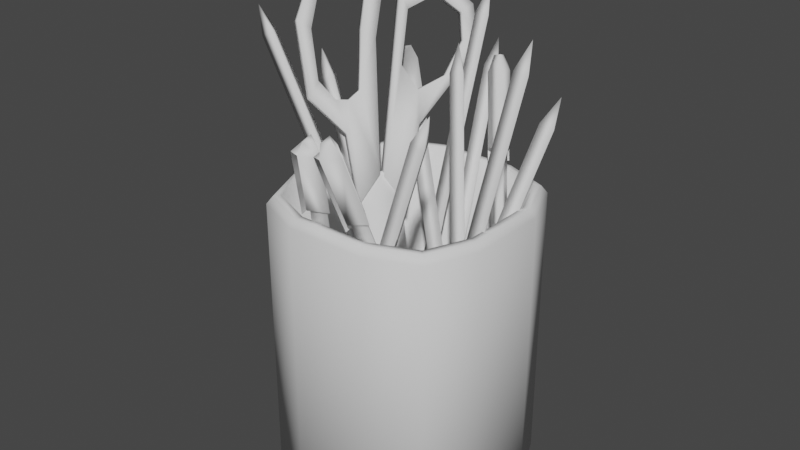 # Source: Stationery.blend  (saved by Blender 3.2.14; exported with 4.5.12 LTS)
import bpy
from mathutils import Matrix  # noqa: F401  (used for matrix-valued properties, if any)

bpy.ops.wm.read_factory_settings(use_empty=True)
scene = bpy.context.scene
scene.name = 'Scene'

# ---- collections
col_collection = bpy.data.collections.new('Collection'); scene.collection.children.link(col_collection)

# ---- node groups
ng_auto_smooth = bpy.data.node_groups.new('Auto Smooth', 'GeometryNodeTree')
_s = ng_auto_smooth.interface.new_socket(name='Geometry', in_out='OUTPUT', socket_type='NodeSocketGeometry')
_s = ng_auto_smooth.interface.new_socket(name='Geometry', in_out='INPUT', socket_type='NodeSocketGeometry')
_s = ng_auto_smooth.interface.new_socket(name='Angle', in_out='INPUT', socket_type='NodeSocketFloat')
_s.subtype = 'ANGLE'
_s.min_value = 0.0
_s.max_value = 3.142
ng_auto_smooth.is_modifier = True
_N = ng_auto_smooth.nodes; _L = ng_auto_smooth.links
n0 = _N.new('NodeGroupOutput'); n0.name = 'Group Output'; n0.location = (480, -100)
n1 = _N.new('NodeGroupInput'); n1.name = 'Group Input'; n1.location = (-420, -300)
n2 = _N.new('NodeGroupInput'); n2.name = 'Group Input.001'; n2.location = (-60, -100)
n3 = _N.new('GeometryNodeSetShadeSmooth'); n3.name = 'Set Shade Smooth'; n3.location = (120, -100)
n3.domain = 'EDGE'
n4 = _N.new('GeometryNodeSetShadeSmooth'); n4.name = 'Set Shade Smooth.001'; n4.location = (300, -100)
n5 = _N.new('GeometryNodeInputMeshEdgeAngle'); n5.name = 'Edge Angle'; n5.location = (-420, -220)
n6 = _N.new('GeometryNodeInputEdgeSmooth'); n6.name = 'Is Edge Smooth'; n6.location = (-60, -160)
n7 = _N.new('GeometryNodeInputShadeSmooth'); n7.name = 'Is Face Smooth'; n7.location = (-240, -340)
n8 = _N.new('FunctionNodeBooleanMath'); n8.name = 'Boolean Math'; n8.location = (-60, -220)
n9 = _N.new('FunctionNodeCompare'); n9.name = 'Compare'; n9.location = (-240, -180)
n9.operation = 'LESS_EQUAL'
_L.new(n5.outputs[0], n9.inputs[0])
_L.new(n4.outputs[0], n0.inputs[0])
_L.new(n1.outputs[1], n9.inputs[1])
_L.new(n9.outputs[0], n8.inputs[0])
_L.new(n7.outputs[0], n8.inputs[1])
_L.new(n2.outputs[0], n3.inputs[0])
_L.new(n6.outputs[0], n3.inputs[1])
_L.new(n3.outputs[0], n4.inputs[0])
_L.new(n8.outputs[0], n3.inputs[2])
n0.is_active_output = True

# ---- world
world_world = bpy.data.worlds.new('World'); scene.world = world_world
world_world.use_nodes = True; world_world.node_tree.nodes.clear()
_N = world_world.node_tree.nodes; _L = world_world.node_tree.links
n0 = _N.new('ShaderNodeOutputWorld'); n0.name = 'World Output'; n0.location = (300, 300)
n1 = _N.new('ShaderNodeBackground'); n1.name = 'Background'; n1.location = (10, 300)
n1.inputs[0].default_value = (0.05088, 0.05088, 0.05088, 1.0)
_L.new(n1.outputs[0], n0.inputs[0])
n0.is_active_output = True
world_world.color = (0.05088, 0.05088, 0.05088)
world_world.use_sun_shadow = False
world_world.sun_shadow_jitter_overblur = 0.0

# ---- meshes
me_cube = bpy.data.meshes.new('Cube')
me_cube.from_pydata([(-0.3574, -1.003, -0.0001125), (-0.9825, -0.3778, -0.0001125), (-0.7994, -0.8199, -0.0001125), (-0.9825, 0.3718, -0.0001125), (-0.3574, 0.997, -0.0001125), (-0.7994, 0.8139, -0.0001125), (1.017, -0.3778, -0.0001125), (0.3923, -1.003, -0.0001125), (0.8343, -0.8199, -0.0001125), (0.3923, 0.997, -0.0001125), (1.017, 0.3718, -0.0001125), (0.8343, 0.8139, -0.0001125), (-0.8729, -0.3367, 2.0), (-0.3163, -0.8934, 2.0), (-0.7099, -0.7303, 2.0), (-0.3163, 0.8874, 2.0), (-0.8729, 0.3307, 2.0), (-0.7099, 0.7243, 2.0), (0.3512, -0.8934, 2.0), (0.9078, -0.3367, 2.0), (0.7448, -0.7303, 2.0), (0.9078, 0.3307, 2.0), (0.3512, 0.8874, 2.0), (0.7448, 0.7243, 2.0), (-0.8729, -0.3367, 0.3587), (-0.3163, -0.8934, 0.3587), (-0.7099, -0.7303, 0.3587), (-0.3163, 0.8874, 0.3587), (-0.8729, 0.3307, 0.3587), (-0.7099, 0.7243, 0.3587), (0.3512, -0.8934, 0.3587), (0.9078, -0.3367, 0.3587), (0.7448, -0.7303, 0.3587), (0.9078, 0.3307, 0.3587), (0.3512, 0.8874, 0.3587), (0.7448, 0.7243, 0.3587), (-0.9336, -0.3595, 2.0), (-0.9825, -0.3778, 1.949), (-0.3574, -1.003, 1.949), (-0.339, -0.954, 2.0), (-0.7595, -0.7799, 2.0), (-0.7994, -0.8199, 1.949), (-0.339, 0.948, 2.0), (-0.3574, 0.997, 1.949), (-0.9825, 0.3718, 1.949), (-0.9336, 0.3535, 2.0), (-0.7994, 0.8139, 1.949), (-0.7595, 0.7739, 2.0), (0.3739, -0.954, 2.0), (0.3923, -1.003, 1.949), (1.017, -0.3778, 1.949), (0.9685, -0.3595, 2.0), (0.8343, -0.8199, 1.949), (0.7944, -0.7799, 2.0), (0.9685, 0.3535, 2.0), (1.017, 0.3718, 1.949), (0.3923, 0.997, 1.949), (0.3739, 0.948, 2.0), (0.8343, 0.8139, 1.949), (0.7944, 0.7739, 2.0), (0.2473, 0.04553, 0.5057), (-1.392, -0.03281, 2.808), (0.3078, -0.07223, 0.5277), (-1.331, -0.1506, 2.83), (0.1882, -0.07147, 0.4798), (-1.451, -0.1498, 2.782), (-1.51, -0.1167, 2.974), (-0.3713, 0.3514, 1.764), (0.3752, -0.1909, 0.3416), (0.3827, -0.3439, 0.2319), (-0.5474, 0.014, 1.799), (-0.5278, 0.2779, 1.941), (-0.7426, 1.435, 2.955), (-0.9335, 0.9877, 2.94), (-0.527, 0.2806, 1.899), (-0.3638, 0.3699, 1.722), (-0.5071, 0.7264, 2.159), (-0.4379, 1.483, 2.549), (-0.5812, 1.574, 2.813), (-0.7672, 1.301, 2.904), (-0.8591, 0.9934, 2.837), (-0.7394, 0.7664, 2.518), (-0.602, 0.8269, 2.36), (-0.5145, 1.113, 2.419), (-0.5263, 1.38, 2.609), (-0.6084, 1.454, 2.775), (-1.24, 0.8401, 3.293), (-1.383, 0.4685, 3.256), (-1.288, 0.06881, 2.862), (-1.038, -0.0652, 2.417), (-0.7913, 0.1191, 2.181), (-0.5586, 0.0009375, 1.771), (-0.5473, 0.252, 1.917), (-0.9157, 0.6351, 2.694), (-1.062, 0.943, 3.103), (-1.273, 0.6887, 3.241), (-1.317, 0.4271, 3.135), (-1.208, 0.1509, 2.801), (-1.048, 0.04927, 2.505), (-0.9281, 0.1298, 2.385), (-0.8708, 0.2351, 2.371), (-0.8483, 0.3567, 2.417), (-0.9995, 0.5529, 2.761), (-1.138, 0.827, 3.138), (-0.3394, 0.337, 1.777), (0.4071, -0.2052, 0.3542), (0.4147, -0.3583, 0.2444), (-0.5154, -0.0003919, 1.811), (-0.4958, 0.2635, 1.954), (-0.6701, 1.402, 2.984), (-0.861, 0.9551, 2.969), (-0.4545, 0.248, 1.928), (-0.2913, 0.3372, 1.751), (-0.4345, 0.6937, 2.187), (-0.3654, 1.45, 2.577), (-0.5087, 1.541, 2.842), (-0.6947, 1.269, 2.933), (-0.7866, 0.9608, 2.865), (-0.6669, 0.7338, 2.547), (-0.5295, 0.7942, 2.389), (-0.442, 1.08, 2.448), (-0.4538, 1.347, 2.638), (-0.5359, 1.422, 2.804), (-1.175, 0.8105, 3.318), (-1.317, 0.4389, 3.282), (-1.222, 0.0392, 2.888), (-0.9725, -0.09481, 2.442), (-0.7256, 0.08947, 2.207), (-0.4929, -0.02867, 1.797), (-0.4816, 0.2224, 1.943), (-0.85, 0.6055, 2.72), (-0.9963, 0.9134, 3.129), (-1.207, 0.6591, 3.267), (-1.251, 0.3975, 3.161), (-1.143, 0.1213, 2.827), (-0.9824, 0.01966, 2.531), (-0.8624, 0.1002, 2.41), (-0.8051, 0.2055, 2.396), (-0.7825, 0.3271, 2.443), (-0.9338, 0.5232, 2.787), (-1.073, 0.7974, 3.164), (-0.8448, 0.1434, 0.3708), (-0.1593, -0.9662, 2.104), (-0.737, 0.08379, 0.3283), (-0.04122, -0.9, 2.099), (-0.8551, 0.01755, 0.3337), (-0.149, -0.8404, 2.141), (-0.1739, -0.9881, 2.1), (-0.1601, -0.8193, 2.15), (-0.01553, -0.8992, 2.093), (0.156, -1.142, 2.53), (0.1403, -1.191, 2.627), (0.01144, -1.062, 2.587), (0.06697, -1.151, 2.656), (0.06, -1.236, 2.631), (-0.002321, -1.231, 2.537), (-0.05042, -1.064, 2.6), (-0.06417, -1.232, 2.55), (-0.2502, -0.7813, 2.092), (-0.2639, -0.95, 2.042), (0.3201, -0.1628, 0.1593), (0.01501, 1.2, 2.551), (0.3957, -0.2635, 0.197), (0.09064, 1.099, 2.588), (0.261, -0.277, 0.1917), (-0.04408, 1.085, 2.583), (-0.00161, 1.227, 2.748), (0.6038, 0.1001, 0.07429), (-0.05016, 0.8048, 2.583), (0.6789, -0.006545, 0.1021), (0.02491, 0.6982, 2.611), (0.5461, -0.02177, 0.08508), (-0.1079, 0.6829, 2.594), (-0.09182, 0.7797, 2.778), (-0.3066, -0.6952, 0.1214), (0.7278, -0.6508, 2.614), (-0.253, -0.8188, 0.1102), (0.7814, -0.7744, 2.603), (-0.3819, -0.8052, 0.1401), (0.6526, -0.7608, 2.632), (0.7957, -0.7255, 2.797), (-0.2421, 0.3313, 0.3599), (-0.08877, 1.199, 2.885), (-0.175, 0.2165, 0.3798), (-0.02176, 1.085, 2.905), (-0.3105, 0.2188, 0.384), (-0.1572, 1.087, 2.909), (-0.07812, 1.187, 3.083), (0.5721, -0.5221, 0.3552), (1.019, 0.1513, 2.894), (0.6408, -0.6381, 0.3657), (1.088, 0.03525, 2.905), (0.5064, -0.6364, 0.3787), (0.9532, 0.03696, 2.918), (1.052, 0.1234, 3.09), (-0.04978, 0.4391, 0.01698), (-1.007, 0.2631, 2.523), (0.01674, 0.3217, 0.02664), (-0.9409, 0.1457, 2.533), (-0.1136, 0.322, -0.001358), (-1.071, 0.146, 2.505), (-1.076, 0.1722, 2.702), (0.3886, -0.6573, 0.0618), (0.9539, 0.6292, 2.45), (0.4673, -0.7638, 0.08358), (1.033, 0.5228, 2.472), (0.3343, -0.7688, 0.1028), (0.8996, 0.5177, 2.491), (1.003, 0.6499, 2.644), (0.6233, 0.01872, 0.3897), (-0.5469, 0.7151, 2.098), (0.7309, -0.02189, 0.4435), (-0.4442, 0.8008, 2.115), (0.6282, -0.1075, 0.4266), (-0.5519, 0.8414, 2.061), (-0.558, 0.691, 2.1), (-0.5647, 0.8603, 2.051), (-0.4203, 0.8059, 2.123), (-0.7101, 1.009, 2.535), (-0.8139, 1.039, 2.601), (-0.8544, 1.063, 2.463), (-0.8871, 1.067, 2.565), (-0.8838, 0.9808, 2.59), (-0.8478, 0.8939, 2.512), (-0.912, 1.051, 2.443), (-0.9054, 0.8816, 2.493), (-0.5746, 0.8147, 1.964), (-0.568, 0.6454, 2.013), (0.9824, 0.1826, 0.2733), (0.2423, 0.8289, 2.122), (0.9988, 0.0548, 0.3049), (0.3635, 0.7869, 2.155), (0.8775, 0.09675, 0.2722), (0.3472, 0.9147, 2.123), (0.2165, 0.8239, 2.118), (0.3572, 0.939, 2.12), (0.3792, 0.7676, 2.162), (0.2226, 0.9482, 2.618), (0.1611, 1.021, 2.695), (0.2006, 1.12, 2.576), (0.15, 1.108, 2.673), (0.07864, 1.05, 2.672), (0.05988, 1.004, 2.574), (0.1629, 1.166, 2.558), (0.02218, 1.051, 2.557), (0.3453, 0.9559, 2.027), (0.2046, 0.8407, 2.026), (0.3631, 0.161, 0.3122), (0.2558, -0.9666, 2.112), (0.4696, 0.08213, 0.2909), (0.3816, -0.9215, 2.129), (0.3438, 0.03709, 0.2737), (0.275, -0.8426, 2.151), (0.2393, -0.9858, 2.106), (0.2651, -0.8195, 2.157), (0.408, -0.9254, 2.129), (0.3863, -1.173, 2.582), (0.3308, -1.214, 2.673), (0.2434, -1.067, 2.611), (0.2583, -1.161, 2.688), (0.2452, -1.245, 2.661), (0.2175, -1.233, 2.559), (0.1798, -1.058, 2.612), (0.1539, -1.224, 2.56), (0.2051, -0.7696, 2.084), (0.1792, -0.9358, 2.032)], [], [(42, 17, 15), (54, 19, 51), (42, 22, 57), (36, 16, 45), (48, 13, 39), (37, 3, 1), (43, 9, 4), (48, 20, 18), (57, 23, 59), (51, 20, 53), (55, 6, 10), (0, 1, 9), (39, 14, 40), (45, 17, 47), (4, 46, 43), (10, 58, 55), (7, 52, 49), (5, 44, 46), (54, 23, 21), (11, 56, 58), (8, 50, 52), (38, 2, 0), (41, 1, 2), (49, 0, 7), (23, 33, 21), (21, 31, 19), (14, 24, 12), (12, 28, 16), (22, 35, 23), (17, 27, 15), (18, 25, 13), (20, 30, 18), (16, 29, 17), (15, 34, 22), (13, 26, 14), (19, 32, 20), (40, 38, 39), (40, 37, 41), (47, 43, 46), (47, 44, 45), (59, 55, 58), (59, 56, 57), (53, 49, 52), (53, 50, 51), (45, 37, 36), (39, 49, 48), (57, 43, 42), (51, 55, 54), (36, 14, 12), (60, 63, 62), (63, 64, 62), (61, 65, 66), (64, 61, 60), (60, 62, 64), (65, 63, 66), (63, 61, 66), (68, 70, 67), (67, 70, 71), (77, 85, 78), (82, 76, 75), (73, 81, 74), (85, 72, 78), (83, 77, 76), (74, 82, 75), (79, 73, 72), (100, 92, 91), (88, 98, 89), (103, 86, 94), (101, 93, 92), (89, 99, 90), (95, 87, 86), (102, 94, 93), (90, 100, 91), (96, 88, 87), (74, 110, 73), (93, 131, 130), (75, 111, 74), (94, 123, 131), (75, 113, 112), (97, 133, 134), (76, 114, 113), (77, 115, 114), (98, 134, 135), (78, 109, 115), (99, 135, 136), (87, 123, 86), (100, 136, 137), (81, 117, 118), (100, 138, 101), (105, 69, 68), (88, 124, 87), (82, 118, 119), (101, 139, 102), (69, 107, 70), (89, 125, 88), (82, 120, 83), (102, 140, 103), (90, 126, 89), (83, 121, 84), (103, 132, 95), (91, 127, 90), (84, 122, 85), (91, 129, 128), (85, 116, 79), (73, 109, 72), (92, 130, 129), (96, 132, 133), (105, 107, 106), (104, 108, 107), (114, 122, 121), (113, 119, 112), (110, 118, 117), (109, 122, 115), (114, 120, 113), (111, 119, 118), (110, 116, 109), (129, 137, 128), (125, 135, 134), (123, 140, 131), (130, 138, 129), (126, 136, 135), (124, 132, 123), (131, 139, 130), (127, 137, 136), (125, 133, 124), (80, 116, 117), (104, 68, 67), (143, 142, 145), (146, 143, 141), (145, 146, 141), (147, 152, 148), (152, 149, 148), (149, 155, 147), (150, 153, 151), (150, 154, 155), (155, 153, 152), (151, 153, 154), (155, 156, 157), (156, 159, 157), (160, 163, 162), (163, 164, 162), (161, 165, 166), (165, 160, 164), (165, 163, 166), (163, 161, 166), (167, 170, 169), (170, 171, 169), (168, 172, 173), (172, 167, 171), (172, 170, 173), (170, 168, 173), (175, 176, 174), (176, 179, 178), (175, 179, 180), (179, 174, 178), (174, 176, 178), (179, 177, 180), (177, 175, 180), (181, 184, 183), (183, 186, 185), (182, 186, 187), (186, 181, 185), (181, 183, 185), (186, 184, 187), (184, 182, 187), (188, 191, 190), (190, 193, 192), (189, 193, 194), (193, 188, 192), (188, 190, 192), (193, 191, 194), (191, 189, 194), (195, 198, 197), (198, 199, 197), (196, 200, 201), (199, 196, 195), (195, 197, 199), (200, 198, 201), (198, 196, 201), (202, 205, 204), (204, 207, 206), (203, 207, 208), (207, 202, 206), (207, 205, 208), (205, 203, 208), (212, 213, 211), (209, 211, 213), (209, 212, 211), (210, 209, 213), (223, 216, 215), (216, 218, 217), (218, 215, 217), (220, 219, 218), (223, 219, 222), (220, 222, 221), (219, 221, 222), (223, 224, 225), (225, 226, 227), (231, 232, 230), (228, 231, 230), (232, 233, 228), (234, 239, 235), (235, 237, 236), (237, 234, 236), (239, 238, 237), (242, 238, 241), (242, 240, 239), (238, 240, 241), (239, 244, 242), (243, 246, 244), (250, 251, 249), (252, 249, 247), (251, 252, 247), (253, 258, 254), (258, 255, 254), (256, 253, 255), (256, 259, 257), (261, 257, 260), (261, 259, 258), (257, 259, 260), (261, 262, 263), (262, 265, 263), (31, 35, 32), (25, 29, 26), (26, 28, 24), (30, 27, 25), (32, 34, 30), (42, 47, 17), (54, 21, 19), (42, 15, 22), (36, 12, 16), (48, 18, 13), (37, 44, 3), (43, 56, 9), (48, 53, 20), (57, 22, 23), (51, 19, 20), (55, 50, 6), (1, 3, 9), (3, 5, 4), (9, 3, 4), (9, 11, 10), (10, 6, 7), (6, 8, 7), (7, 0, 9), (0, 2, 1), (9, 10, 7), (39, 13, 14), (45, 16, 17), (4, 5, 46), (10, 11, 58), (7, 8, 52), (5, 3, 44), (54, 59, 23), (11, 9, 56), (8, 6, 50), (38, 41, 2), (41, 37, 1), (49, 38, 0), (23, 35, 33), (21, 33, 31), (14, 26, 24), (12, 24, 28), (22, 34, 35), (17, 29, 27), (18, 30, 25), (20, 32, 30), (16, 28, 29), (15, 27, 34), (13, 25, 26), (19, 31, 32), (40, 41, 38), (40, 36, 37), (47, 42, 43), (47, 46, 44), (59, 54, 55), (59, 58, 56), (53, 48, 49), (53, 52, 50), (45, 44, 37), (39, 38, 49), (57, 56, 43), (51, 50, 55), (36, 40, 14), (60, 61, 63), (63, 65, 64), (64, 65, 61), (68, 69, 70), (77, 84, 85), (82, 83, 76), (73, 80, 81), (85, 79, 72), (83, 84, 77), (74, 81, 82), (79, 80, 73), (100, 101, 92), (88, 97, 98), (103, 95, 86), (101, 102, 93), (89, 98, 99), (95, 96, 87), (102, 103, 94), (90, 99, 100), (96, 97, 88), (74, 111, 110), (93, 94, 131), (75, 112, 111), (94, 86, 123), (75, 76, 113), (97, 96, 133), (76, 77, 114), (77, 78, 115), (98, 97, 134), (78, 72, 109), (99, 98, 135), (87, 124, 123), (100, 99, 136), (81, 80, 117), (100, 137, 138), (105, 106, 69), (88, 125, 124), (82, 81, 118), (101, 138, 139), (69, 106, 107), (89, 126, 125), (82, 119, 120), (102, 139, 140), (90, 127, 126), (83, 120, 121), (103, 140, 132), (91, 128, 127), (84, 121, 122), (91, 92, 129), (85, 122, 116), (73, 110, 109), (92, 93, 130), (96, 95, 132), (105, 104, 107), (114, 115, 122), (113, 120, 119), (110, 111, 118), (109, 116, 122), (114, 121, 120), (111, 112, 119), (110, 117, 116), (129, 138, 137), (125, 126, 135), (123, 132, 140), (130, 139, 138), (126, 127, 136), (124, 133, 132), (131, 140, 139), (127, 128, 137), (125, 134, 133), (80, 79, 116), (104, 105, 68), (143, 144, 142), (146, 144, 143), (145, 142, 146), (147, 155, 152), (152, 150, 149), (149, 150, 155), (150, 152, 153), (150, 151, 154), (155, 154, 153), (155, 152, 156), (156, 158, 159), (160, 161, 163), (163, 165, 164), (165, 161, 160), (167, 168, 170), (170, 172, 171), (172, 168, 167), (175, 177, 176), (176, 177, 179), (179, 175, 174), (181, 182, 184), (183, 184, 186), (186, 182, 181), (188, 189, 191), (190, 191, 193), (193, 189, 188), (195, 196, 198), (198, 200, 199), (199, 200, 196), (202, 203, 205), (204, 205, 207), (207, 203, 202), (212, 210, 213), (209, 214, 212), (210, 214, 209), (223, 220, 216), (216, 220, 218), (218, 223, 215), (220, 221, 219), (223, 218, 219), (220, 223, 222), (223, 220, 224), (225, 224, 226), (231, 229, 232), (228, 233, 231), (232, 229, 233), (234, 242, 239), (235, 239, 237), (237, 242, 234), (239, 240, 238), (242, 237, 238), (242, 241, 240), (239, 243, 244), (243, 245, 246), (250, 248, 251), (252, 250, 249), (251, 248, 252), (253, 261, 258), (258, 256, 255), (256, 261, 253), (256, 258, 259), (261, 256, 257), (261, 260, 259), (261, 258, 262), (262, 264, 265), (31, 33, 35), (25, 27, 29), (26, 29, 28), (30, 34, 27), (32, 35, 34)])
me_cube.polygons.foreach_set('use_smooth', [True] * 426)
_uv = me_cube.uv_layers.new(name='UVMap')
_uv.uv.foreach_set('vector', [0.2841, 0.5531, 0.2868, 0.4965, 0.2916, 0.5538, 0.313, 0.7565, 0.348, 0.8406, 0.3407, 0.8449, 0.2841, 0.5531, 0.2998, 0.641, 0.2921, 0.643, 0.2916, 0.3497, 0.2919, 0.4387, 0.284, 0.4393, 0.3367, 0.1474, 0.3194, 0.2371, 0.3114, 0.2363, 0.2826, 0.3479, 0.02302, 0.4241, 0.03332, 0.3166, 0.2749, 0.553, 0.02911, 0.6711, 0.02122, 0.5623, 0.3367, 0.1474, 0.3656, 0.09977, 0.3437, 0.1513, 0.2921, 0.643, 0.305, 0.6993, 0.2962, 0.701, 0.3407, 0.8449, 0.3716, 0.8925, 0.3651, 0.8994, 0.3038, 0.7582, 0.07547, 0.9156, 0.05032, 0.809, 0.8586, 0.9125, 0.7973, 0.8512, 0.9321, 0.7165, 0.3114, 0.2363, 0.304, 0.294, 0.2952, 0.2924, 0.284, 0.4393, 0.2868, 0.4965, 0.2779, 0.4965, 0.02122, 0.5623, 0.2684, 0.4965, 0.2749, 0.553, 0.05032, 0.809, 0.2867, 0.7027, 0.3038, 0.7582, 0.08332, 0.07961, 0.351, 0.08666, 0.3283, 0.1434, 0.02045, 0.4917, 0.2747, 0.4394, 0.2684, 0.4965, 0.313, 0.7565, 0.305, 0.6993, 0.3207, 0.7556, 0.03787, 0.7389, 0.2829, 0.6448, 0.2867, 0.7027, 0.09416, 0.9825, 0.3322, 0.8492, 0.3571, 0.9063, 0.3019, 0.2347, 0.04404, 0.2477, 0.05733, 0.1822, 0.2858, 0.2908, 0.03332, 0.3166, 0.04404, 0.2477, 0.3283, 0.1434, 0.05733, 0.1822, 0.08332, 0.07961, 0.305, 0.6993, 0.4392, 0.7263, 0.3207, 0.7556, 0.3207, 0.7556, 0.4627, 0.803, 0.348, 0.8406, 0.304, 0.294, 0.4193, 0.3678, 0.2989, 0.3516, 0.2989, 0.3516, 0.4126, 0.4473, 0.2919, 0.4387, 0.2998, 0.641, 0.4285, 0.6783, 0.305, 0.6993, 0.2868, 0.4965, 0.4124, 0.5476, 0.2916, 0.5538, 0.3437, 0.1513, 0.4389, 0.2691, 0.3194, 0.2371, 0.3656, 0.09977, 0.4623, 0.1913, 0.3437, 0.1513, 0.2919, 0.4387, 0.411, 0.4986, 0.2868, 0.4965, 0.2916, 0.5538, 0.4207, 0.6273, 0.2998, 0.641, 0.3194, 0.2371, 0.4271, 0.3194, 0.304, 0.294, 0.348, 0.8406, 0.4802, 0.8509, 0.3716, 0.8925, 0.2952, 0.2924, 0.3019, 0.2347, 0.3114, 0.2363, 0.2952, 0.2924, 0.2826, 0.3479, 0.2858, 0.2908, 0.2779, 0.4965, 0.2749, 0.553, 0.2684, 0.4965, 0.2779, 0.4965, 0.2747, 0.4394, 0.284, 0.4393, 0.2962, 0.701, 0.3038, 0.7582, 0.2867, 0.7027, 0.2962, 0.701, 0.2829, 0.6448, 0.2921, 0.643, 0.3591, 0.09315, 0.3283, 0.1434, 0.351, 0.08666, 0.3651, 0.8994, 0.3322, 0.8492, 0.3407, 0.8449, 0.284, 0.4393, 0.2826, 0.3479, 0.2916, 0.3497, 0.3114, 0.2363, 0.3283, 0.1434, 0.3367, 0.1474, 0.2921, 0.643, 0.2749, 0.553, 0.2841, 0.5531, 0.3407, 0.8449, 0.3038, 0.7582, 0.313, 0.7565, 0.2916, 0.3497, 0.304, 0.294, 0.2989, 0.3516, 0.5778, 0.8993, 0.6059, 0.313, 0.6009, 0.8995, 0.6059, 0.313, 0.626, 0.8997, 0.6009, 0.8995, 0.651, 0.3065, 0.6279, 0.3131, 0.6171, 0.2673, 0.626, 0.8997, 0.651, 0.3065, 0.651, 0.8997, 0.6133, 0.9213, 0.6009, 0.8995, 0.626, 0.8997, 0.6279, 0.3131, 0.6059, 0.313, 0.6171, 0.2673, 0.6059, 0.313, 0.5827, 0.3063, 0.6171, 0.2673, 0.9868, 0.6064, 0.9083, 0.2003, 0.9817, 0.2026, 0.9817, 0.2026, 0.9083, 0.2003, 0.9516, 0.1554, 0.5918, 0.09661, 0.5343, 0.1292, 0.5219, 0.1152, 0.6845, 0.2017, 0.7442, 0.1943, 0.8826, 0.2073, 0.5233, 0.2468, 0.6463, 0.2377, 0.8416, 0.2508, 0.5343, 0.1292, 0.4927, 0.1621, 0.5219, 0.1152, 0.6504, 0.1503, 0.5918, 0.09661, 0.7442, 0.1943, 0.8416, 0.2508, 0.6845, 0.2017, 0.8826, 0.2073, 0.51, 0.1794, 0.5233, 0.2468, 0.4927, 0.1621, 0.6962, 0.07407, 0.5692, 0.01385, 0.5145, 0.05188, 0.8317, 0.1701, 0.7293, 0.1331, 0.7, 0.1439, 0.951, 0.03793, 0.9896, 0.06564, 0.9458, 0.01193, 0.7191, 0.05307, 0.8131, 0.02531, 0.5692, 0.01385, 0.7, 0.1439, 0.6985, 0.09998, 0.6391, 0.07686, 0.9741, 0.08197, 0.9631, 0.1309, 0.9896, 0.06564, 0.8284, 0.05219, 0.9458, 0.01193, 0.8131, 0.02531, 0.6391, 0.07686, 0.6962, 0.07407, 0.5145, 0.05188, 0.9304, 0.1274, 0.8317, 0.1701, 0.9631, 0.1309, 0.9509, 0.9615, 0.7103, 0.9739, 0.7103, 0.9615, 0.8509, 0.9257, 0.947, 0.9369, 0.8509, 0.9369, 0.9957, 0.9615, 0.9509, 0.9739, 0.9509, 0.9615, 0.947, 0.9257, 0.9957, 0.9369, 0.947, 0.9369, 0.9957, 0.9615, 0.8915, 0.9492, 0.9957, 0.9492, 0.8981, 0.9962, 0.8181, 0.985, 0.8981, 0.985, 0.8915, 0.9615, 0.754, 0.9492, 0.8915, 0.9492, 0.754, 0.9615, 0.6955, 0.9492, 0.754, 0.9492, 0.9635, 0.9962, 0.8981, 0.985, 0.9635, 0.985, 0.6955, 0.9615, 0.6529, 0.9492, 0.6955, 0.9492, 0.9957, 0.9962, 0.9635, 0.985, 0.9957, 0.9851, 0.9358, 0.985, 0.9957, 0.9739, 0.9957, 0.985, 0.5512, 0.9962, 0.5331, 0.985, 0.5512, 0.985, 0.957, 0.9492, 0.8829, 0.9369, 0.957, 0.9369, 0.5512, 0.9962, 0.5718, 0.9851, 0.5718, 0.9962, 0.4933, 0.9973, 0.525, 0.9918, 0.4933, 0.9918, 0.8362, 0.985, 0.9358, 0.9739, 0.9358, 0.985, 0.9957, 0.9492, 0.957, 0.9369, 0.9957, 0.9369, 0.5718, 0.9962, 0.6497, 0.9851, 0.6497, 0.9962, 0.525, 0.9918, 0.1861, 0.9863, 0.1861, 0.9918, 0.7379, 0.985, 0.8362, 0.9739, 0.8362, 0.985, 0.6531, 0.9492, 0.6993, 0.9369, 0.6993, 0.9492, 0.6497, 0.9962, 0.7377, 0.9851, 0.7377, 0.9962, 0.6722, 0.985, 0.7379, 0.9739, 0.7379, 0.985, 0.6993, 0.9492, 0.7543, 0.9369, 0.7543, 0.9492, 0.7377, 0.9962, 0.7732, 0.9851, 0.7732, 0.9962, 0.5816, 0.985, 0.6722, 0.9739, 0.6722, 0.985, 0.7543, 0.9492, 0.7913, 0.9369, 0.7913, 0.9492, 0.6295, 0.9257, 0.677, 0.9369, 0.6295, 0.9369, 0.7913, 0.9492, 0.833, 0.9369, 0.833, 0.9492, 0.7103, 0.9615, 0.6376, 0.9739, 0.6376, 0.9615, 0.677, 0.9257, 0.8509, 0.9369, 0.677, 0.9369, 0.8181, 0.9962, 0.7732, 0.9851, 0.8181, 0.985, 0.9868, 0.6064, 0.9083, 0.2003, 0.9639, 0.64, 0.9817, 0.2026, 0.9516, 0.1554, 0.9083, 0.2003, 0.5918, 0.09661, 0.5343, 0.1292, 0.583, 0.1213, 0.7442, 0.1943, 0.6845, 0.2017, 0.8826, 0.2073, 0.5233, 0.2468, 0.6463, 0.2377, 0.5473, 0.2369, 0.4927, 0.1621, 0.5343, 0.1292, 0.5219, 0.1152, 0.5918, 0.09661, 0.6504, 0.1503, 0.7442, 0.1943, 0.8416, 0.2508, 0.6845, 0.2017, 0.6463, 0.2377, 0.5233, 0.2468, 0.51, 0.1794, 0.4927, 0.1621, 0.5692, 0.01385, 0.6962, 0.07407, 0.5145, 0.05188, 0.8317, 0.1701, 0.7293, 0.1331, 0.8199, 0.1474, 0.9896, 0.06564, 0.951, 0.03793, 0.9458, 0.01193, 0.8131, 0.02531, 0.7191, 0.05307, 0.5692, 0.01385, 0.7, 0.1439, 0.6985, 0.09998, 0.7293, 0.1331, 0.9631, 0.1309, 0.9741, 0.08197, 0.9896, 0.06564, 0.9458, 0.01193, 0.8284, 0.05219, 0.8131, 0.02531, 0.6391, 0.07686, 0.6962, 0.07407, 0.6985, 0.09998, 0.8317, 0.1701, 0.9304, 0.1274, 0.9631, 0.1309, 0.8829, 0.9492, 0.833, 0.9369, 0.8829, 0.9369, 0.1782, 0.9973, 0.4933, 0.9918, 0.1782, 0.9918, 0.7815, 0.2849, 0.7599, 0.7074, 0.7599, 0.2849, 0.8031, 0.7074, 0.7815, 0.2849, 0.8031, 0.2849, 0.7599, 0.2849, 0.7383, 0.7074, 0.7383, 0.2849, 0.8595, 0.514, 0.821, 0.6577, 0.8197, 0.5144, 0.9368, 0.6575, 0.9027, 0.5144, 0.9421, 0.5159, 0.9027, 0.5144, 0.8609, 0.6573, 0.8595, 0.514, 0.8989, 0.6509, 0.92, 0.6847, 0.8994, 0.68, 0.8989, 0.6509, 0.8784, 0.6861, 0.8609, 0.6573, 0.8609, 0.6573, 0.8641, 0.7031, 0.8328, 0.6909, 0.886, 0.707, 0.8641, 0.7031, 0.8784, 0.6861, 0.7432, 0.7315, 0.7722, 0.7417, 0.7432, 0.7417, 0.7722, 0.7417, 0.7432, 0.863, 0.7432, 0.7417, 0.6563, 0.8968, 0.6844, 0.3105, 0.6794, 0.897, 0.6844, 0.3105, 0.7044, 0.8971, 0.6794, 0.897, 0.7295, 0.304, 0.7064, 0.3105, 0.6955, 0.2648, 0.7064, 0.3105, 0.7295, 0.8972, 0.7044, 0.8971, 0.7064, 0.3105, 0.6844, 0.3105, 0.6955, 0.2648, 0.6844, 0.3105, 0.6612, 0.3038, 0.6955, 0.2648, 0.6563, 0.8968, 0.6844, 0.3105, 0.6794, 0.897, 0.6844, 0.3105, 0.7044, 0.8971, 0.6794, 0.897, 0.7295, 0.304, 0.7064, 0.3105, 0.6955, 0.2648, 0.7064, 0.3105, 0.7295, 0.8972, 0.7044, 0.8971, 0.7064, 0.3105, 0.6844, 0.3105, 0.6955, 0.2648, 0.6844, 0.3105, 0.6612, 0.3038, 0.6955, 0.2648, 0.6612, 0.3038, 0.6794, 0.897, 0.6563, 0.8968, 0.6794, 0.897, 0.7064, 0.3105, 0.7044, 0.8971, 0.7295, 0.304, 0.7064, 0.3105, 0.6955, 0.2648, 0.7064, 0.3105, 0.7295, 0.8972, 0.7044, 0.8971, 0.6918, 0.9188, 0.6794, 0.897, 0.7044, 0.8971, 0.7064, 0.3105, 0.6844, 0.3105, 0.6955, 0.2648, 0.6844, 0.3105, 0.6612, 0.3038, 0.6955, 0.2648, 0.5778, 0.8993, 0.6059, 0.313, 0.6009, 0.8995, 0.6009, 0.8995, 0.6279, 0.3131, 0.626, 0.8997, 0.651, 0.3065, 0.6279, 0.3131, 0.6171, 0.2673, 0.6279, 0.3131, 0.651, 0.8997, 0.626, 0.8997, 0.6133, 0.9213, 0.6009, 0.8995, 0.626, 0.8997, 0.6279, 0.3131, 0.6059, 0.313, 0.6171, 0.2673, 0.6059, 0.313, 0.5827, 0.3063, 0.6171, 0.2673, 0.5778, 0.8993, 0.6059, 0.313, 0.6009, 0.8995, 0.6009, 0.8995, 0.6279, 0.3131, 0.626, 0.8997, 0.651, 0.3065, 0.6279, 0.3131, 0.6171, 0.2673, 0.6279, 0.3131, 0.651, 0.8997, 0.626, 0.8997, 0.6133, 0.9213, 0.6009, 0.8995, 0.626, 0.8997, 0.6279, 0.3131, 0.6059, 0.313, 0.6171, 0.2673, 0.6059, 0.313, 0.5827, 0.3063, 0.6171, 0.2673, 0.4973, 0.8998, 0.5254, 0.3135, 0.5204, 0.9, 0.5254, 0.3135, 0.5455, 0.9001, 0.5204, 0.9, 0.5705, 0.307, 0.5474, 0.3135, 0.5366, 0.2678, 0.5455, 0.9001, 0.5705, 0.307, 0.5705, 0.9002, 0.5328, 0.9217, 0.5204, 0.9, 0.5455, 0.9001, 0.5474, 0.3135, 0.5254, 0.3135, 0.5366, 0.2678, 0.5254, 0.3135, 0.5022, 0.3068, 0.5366, 0.2678, 0.4973, 0.8998, 0.5254, 0.3135, 0.5204, 0.9, 0.5204, 0.9, 0.5474, 0.3135, 0.5455, 0.9001, 0.5705, 0.307, 0.5474, 0.3135, 0.5366, 0.2678, 0.5474, 0.3135, 0.5705, 0.9002, 0.5455, 0.9001, 0.5474, 0.3135, 0.5254, 0.3135, 0.5366, 0.2678, 0.5254, 0.3135, 0.5022, 0.3068, 0.5366, 0.2678, 0.7815, 0.7074, 0.7599, 0.2849, 0.7815, 0.2849, 0.7707, 0.2662, 0.7815, 0.2849, 0.7599, 0.2849, 0.8031, 0.2849, 0.7815, 0.7074, 0.7815, 0.2849, 0.7599, 0.7074, 0.7383, 0.2849, 0.7599, 0.2849, 0.8609, 0.6573, 0.8197, 0.5144, 0.8595, 0.514, 0.9421, 0.5159, 0.8989, 0.6509, 0.9027, 0.5144, 0.8989, 0.6509, 0.8595, 0.514, 0.9027, 0.5144, 0.9368, 0.6575, 0.8994, 0.68, 0.8989, 0.6509, 0.8609, 0.6573, 0.8994, 0.68, 0.8784, 0.6861, 0.8328, 0.6909, 0.8784, 0.6861, 0.8641, 0.7031, 0.886, 0.707, 0.8641, 0.7031, 0.8784, 0.6861, 0.7432, 0.7315, 0.7722, 0.7417, 0.7432, 0.7417, 0.7432, 0.7417, 0.7722, 0.863, 0.7432, 0.863, 0.7815, 0.7074, 0.7599, 0.2849, 0.7815, 0.2849, 0.8031, 0.2849, 0.7815, 0.7074, 0.7815, 0.2849, 0.7599, 0.2849, 0.7383, 0.7074, 0.7383, 0.2849, 0.8595, 0.514, 0.821, 0.6577, 0.8197, 0.5144, 0.9421, 0.5159, 0.8989, 0.6509, 0.9027, 0.5144, 0.8989, 0.6509, 0.8595, 0.514, 0.9027, 0.5144, 0.9368, 0.6575, 0.8994, 0.68, 0.8989, 0.6509, 0.8609, 0.6573, 0.8994, 0.68, 0.8784, 0.6861, 0.8609, 0.6573, 0.8641, 0.7031, 0.8328, 0.6909, 0.886, 0.707, 0.8641, 0.7031, 0.8784, 0.6861, 0.7722, 0.7315, 0.7432, 0.7417, 0.7432, 0.7315, 0.7722, 0.7417, 0.7432, 0.863, 0.7432, 0.7417, 0.7815, 0.7074, 0.7599, 0.2849, 0.7815, 0.2849, 0.8031, 0.7074, 0.7815, 0.2849, 0.8031, 0.2849, 0.7599, 0.2849, 0.7383, 0.7074, 0.7383, 0.2849, 0.8595, 0.514, 0.821, 0.6577, 0.8197, 0.5144, 0.9368, 0.6575, 0.9027, 0.5144, 0.9421, 0.5159, 0.8989, 0.6509, 0.8595, 0.514, 0.9027, 0.5144, 0.8989, 0.6509, 0.92, 0.6847, 0.8994, 0.68, 0.8609, 0.6573, 0.8994, 0.68, 0.8784, 0.6861, 0.8609, 0.6573, 0.8641, 0.7031, 0.8328, 0.6909, 0.886, 0.707, 0.8641, 0.7031, 0.8784, 0.6861, 0.7432, 0.7315, 0.7722, 0.7417, 0.7432, 0.7417, 0.7722, 0.7417, 0.7432, 0.863, 0.7432, 0.7417, 0.8168, 0.4512, 0.8264, 0.3889, 0.8264, 0.4744, 0.8887, 0.4839, 0.9119, 0.3889, 0.9119, 0.4744, 0.9119, 0.4744, 0.9214, 0.412, 0.9214, 0.4512, 0.8495, 0.4839, 0.8887, 0.3793, 0.8887, 0.4839, 0.8264, 0.4744, 0.8495, 0.3793, 0.8495, 0.4839, 0.2841, 0.5531, 0.2779, 0.4965, 0.2868, 0.4965, 0.313, 0.7565, 0.3207, 0.7556, 0.348, 0.8406, 0.2841, 0.5531, 0.2916, 0.5538, 0.2998, 0.641, 0.2916, 0.3497, 0.2989, 0.3516, 0.2919, 0.4387, 0.3367, 0.1474, 0.3437, 0.1513, 0.3194, 0.2371, 0.2826, 0.3479, 0.2747, 0.4394, 0.02302, 0.4241, 0.2749, 0.553, 0.2829, 0.6448, 0.02911, 0.6711, 0.3367, 0.1474, 0.3591, 0.09315, 0.3656, 0.09977, 0.2921, 0.643, 0.2998, 0.641, 0.305, 0.6993, 0.3407, 0.8449, 0.348, 0.8406, 0.3716, 0.8925, 0.3038, 0.7582, 0.3322, 0.8492, 0.07547, 0.9156, 0.7973, 0.8512, 0.7973, 0.7778, 0.9321, 0.7165, 0.7973, 0.7778, 0.8153, 0.7344, 0.8586, 0.7165, 0.9321, 0.7165, 0.7973, 0.7778, 0.8586, 0.7165, 0.9321, 0.7165, 0.9754, 0.7344, 0.9933, 0.7778, 0.9933, 0.7778, 0.9933, 0.8512, 0.9321, 0.9125, 0.9933, 0.8512, 0.9754, 0.8946, 0.9321, 0.9125, 0.9321, 0.9125, 0.8586, 0.9125, 0.9321, 0.7165, 0.8586, 0.9125, 0.8153, 0.8946, 0.7973, 0.8512, 0.9321, 0.7165, 0.9933, 0.7778, 0.9321, 0.9125, 0.3114, 0.2363, 0.3194, 0.2371, 0.304, 0.294, 0.284, 0.4393, 0.2919, 0.4387, 0.2868, 0.4965, 0.02122, 0.5623, 0.02045, 0.4917, 0.2684, 0.4965, 0.05032, 0.809, 0.03787, 0.7389, 0.2867, 0.7027, 0.08332, 0.07961, 0.1002, 0.01802, 0.351, 0.08666, 0.02045, 0.4917, 0.02302, 0.4241, 0.2747, 0.4394, 0.313, 0.7565, 0.2962, 0.701, 0.305, 0.6993, 0.03787, 0.7389, 0.02911, 0.6711, 0.2829, 0.6448, 0.09416, 0.9825, 0.07547, 0.9156, 0.3322, 0.8492, 0.3019, 0.2347, 0.2858, 0.2908, 0.04404, 0.2477, 0.2858, 0.2908, 0.2826, 0.3479, 0.03332, 0.3166, 0.3283, 0.1434, 0.3019, 0.2347, 0.05733, 0.1822, 0.305, 0.6993, 0.4285, 0.6783, 0.4392, 0.7263, 0.3207, 0.7556, 0.4392, 0.7263, 0.4627, 0.803, 0.304, 0.294, 0.4271, 0.3194, 0.4193, 0.3678, 0.2989, 0.3516, 0.4193, 0.3678, 0.4126, 0.4473, 0.2998, 0.641, 0.4207, 0.6273, 0.4285, 0.6783, 0.2868, 0.4965, 0.411, 0.4986, 0.4124, 0.5476, 0.3437, 0.1513, 0.4623, 0.1913, 0.4389, 0.2691, 0.3656, 0.09977, 0.4802, 0.1397, 0.4623, 0.1913, 0.2919, 0.4387, 0.4126, 0.4473, 0.411, 0.4986, 0.2916, 0.5538, 0.4124, 0.5476, 0.4207, 0.6273, 0.3194, 0.2371, 0.4389, 0.2691, 0.4271, 0.3194, 0.348, 0.8406, 0.4627, 0.803, 0.4802, 0.8509, 0.2952, 0.2924, 0.2858, 0.2908, 0.3019, 0.2347, 0.2952, 0.2924, 0.2916, 0.3497, 0.2826, 0.3479, 0.2779, 0.4965, 0.2841, 0.5531, 0.2749, 0.553, 0.2779, 0.4965, 0.2684, 0.4965, 0.2747, 0.4394, 0.2962, 0.701, 0.313, 0.7565, 0.3038, 0.7582, 0.2962, 0.701, 0.2867, 0.7027, 0.2829, 0.6448, 0.3591, 0.09315, 0.3367, 0.1474, 0.3283, 0.1434, 0.3651, 0.8994, 0.3571, 0.9063, 0.3322, 0.8492, 0.284, 0.4393, 0.2747, 0.4394, 0.2826, 0.3479, 0.3114, 0.2363, 0.3019, 0.2347, 0.3283, 0.1434, 0.2921, 0.643, 0.2829, 0.6448, 0.2749, 0.553, 0.3407, 0.8449, 0.3322, 0.8492, 0.3038, 0.7582, 0.2916, 0.3497, 0.2952, 0.2924, 0.304, 0.294, 0.5778, 0.8993, 0.5827, 0.3063, 0.6059, 0.313, 0.6059, 0.313, 0.6279, 0.3131, 0.626, 0.8997, 0.626, 0.8997, 0.6279, 0.3131, 0.651, 0.3065, 0.9868, 0.6064, 0.9639, 0.64, 0.9083, 0.2003, 0.5918, 0.09661, 0.583, 0.1213, 0.5343, 0.1292, 0.6845, 0.2017, 0.6504, 0.1503, 0.7442, 0.1943, 0.5233, 0.2468, 0.5473, 0.2369, 0.6463, 0.2377, 0.5343, 0.1292, 0.51, 0.1794, 0.4927, 0.1621, 0.6504, 0.1503, 0.583, 0.1213, 0.5918, 0.09661, 0.8416, 0.2508, 0.6463, 0.2377, 0.6845, 0.2017, 0.51, 0.1794, 0.5473, 0.2369, 0.5233, 0.2468, 0.6962, 0.07407, 0.7191, 0.05307, 0.5692, 0.01385, 0.8317, 0.1701, 0.8199, 0.1474, 0.7293, 0.1331, 0.951, 0.03793, 0.9741, 0.08197, 0.9896, 0.06564, 0.7191, 0.05307, 0.8284, 0.05219, 0.8131, 0.02531, 0.7, 0.1439, 0.7293, 0.1331, 0.6985, 0.09998, 0.9741, 0.08197, 0.9304, 0.1274, 0.9631, 0.1309, 0.8284, 0.05219, 0.951, 0.03793, 0.9458, 0.01193, 0.6391, 0.07686, 0.6985, 0.09998, 0.6962, 0.07407, 0.9304, 0.1274, 0.8199, 0.1474, 0.8317, 0.1701, 0.9509, 0.9615, 0.9509, 0.9739, 0.7103, 0.9739, 0.8509, 0.9257, 0.947, 0.9257, 0.947, 0.9369, 0.9957, 0.9615, 0.9957, 0.9739, 0.9509, 0.9739, 0.947, 0.9257, 0.9957, 0.9257, 0.9957, 0.9369, 0.9957, 0.9615, 0.8915, 0.9615, 0.8915, 0.9492, 0.8981, 0.9962, 0.8181, 0.9962, 0.8181, 0.985, 0.8915, 0.9615, 0.754, 0.9615, 0.754, 0.9492, 0.754, 0.9615, 0.6955, 0.9615, 0.6955, 0.9492, 0.9635, 0.9962, 0.8981, 0.9962, 0.8981, 0.985, 0.6955, 0.9615, 0.6529, 0.9615, 0.6529, 0.9492, 0.9957, 0.9962, 0.9635, 0.9962, 0.9635, 0.985, 0.9358, 0.985, 0.9358, 0.9739, 0.9957, 0.9739, 0.5512, 0.9962, 0.5331, 0.9962, 0.5331, 0.985, 0.957, 0.9492, 0.8829, 0.9492, 0.8829, 0.9369, 0.5512, 0.9962, 0.5512, 0.985, 0.5718, 0.9851, 0.4933, 0.9973, 0.525, 0.9973, 0.525, 0.9918, 0.8362, 0.985, 0.8362, 0.9739, 0.9358, 0.9739, 0.9957, 0.9492, 0.957, 0.9492, 0.957, 0.9369, 0.5718, 0.9962, 0.5718, 0.9851, 0.6497, 0.9851, 0.525, 0.9918, 0.525, 0.9863, 0.1861, 0.9863, 0.7379, 0.985, 0.7379, 0.9739, 0.8362, 0.9739, 0.6531, 0.9492, 0.6531, 0.9369, 0.6993, 0.9369, 0.6497, 0.9962, 0.6497, 0.9851, 0.7377, 0.9851, 0.6722, 0.985, 0.6722, 0.9739, 0.7379, 0.9739, 0.6993, 0.9492, 0.6993, 0.9369, 0.7543, 0.9369, 0.7377, 0.9962, 0.7377, 0.9851, 0.7732, 0.9851, 0.5816, 0.985, 0.5816, 0.9739, 0.6722, 0.9739, 0.7543, 0.9492, 0.7543, 0.9369, 0.7913, 0.9369, 0.6295, 0.9257, 0.677, 0.9257, 0.677, 0.9369, 0.7913, 0.9492, 0.7913, 0.9369, 0.833, 0.9369, 0.7103, 0.9615, 0.7103, 0.9739, 0.6376, 0.9739, 0.677, 0.9257, 0.8509, 0.9257, 0.8509, 0.9369, 0.8181, 0.9962, 0.7732, 0.9962, 0.7732, 0.9851, 0.9868, 0.6064, 0.9817, 0.2026, 0.9083, 0.2003, 0.5918, 0.09661, 0.5219, 0.1152, 0.5343, 0.1292, 0.7442, 0.1943, 0.6504, 0.1503, 0.6845, 0.2017, 0.5233, 0.2468, 0.8416, 0.2508, 0.6463, 0.2377, 0.4927, 0.1621, 0.51, 0.1794, 0.5343, 0.1292, 0.5918, 0.09661, 0.583, 0.1213, 0.6504, 0.1503, 0.8416, 0.2508, 0.8826, 0.2073, 0.6845, 0.2017, 0.5233, 0.2468, 0.5473, 0.2369, 0.51, 0.1794, 0.5692, 0.01385, 0.7191, 0.05307, 0.6962, 0.07407, 0.8317, 0.1701, 0.7, 0.1439, 0.7293, 0.1331, 0.9896, 0.06564, 0.9741, 0.08197, 0.951, 0.03793, 0.8131, 0.02531, 0.8284, 0.05219, 0.7191, 0.05307, 0.7, 0.1439, 0.6391, 0.07686, 0.6985, 0.09998, 0.9631, 0.1309, 0.9304, 0.1274, 0.9741, 0.08197, 0.9458, 0.01193, 0.951, 0.03793, 0.8284, 0.05219, 0.6391, 0.07686, 0.5145, 0.05188, 0.6962, 0.07407, 0.8317, 0.1701, 0.8199, 0.1474, 0.9304, 0.1274, 0.8829, 0.9492, 0.833, 0.9492, 0.833, 0.9369, 0.1782, 0.9973, 0.4933, 0.9973, 0.4933, 0.9918, 0.7815, 0.2849, 0.7815, 0.7074, 0.7599, 0.7074, 0.8031, 0.7074, 0.7815, 0.7074, 0.7815, 0.2849, 0.7599, 0.2849, 0.7599, 0.7074, 0.7383, 0.7074, 0.8595, 0.514, 0.8609, 0.6573, 0.821, 0.6577, 0.9368, 0.6575, 0.8989, 0.6509, 0.9027, 0.5144, 0.9027, 0.5144, 0.8989, 0.6509, 0.8609, 0.6573, 0.8989, 0.6509, 0.9368, 0.6575, 0.92, 0.6847, 0.8989, 0.6509, 0.8994, 0.68, 0.8784, 0.6861, 0.8609, 0.6573, 0.8784, 0.6861, 0.8641, 0.7031, 0.7432, 0.7315, 0.7722, 0.7315, 0.7722, 0.7417, 0.7722, 0.7417, 0.7722, 0.863, 0.7432, 0.863, 0.6563, 0.8968, 0.6612, 0.3038, 0.6844, 0.3105, 0.6844, 0.3105, 0.7064, 0.3105, 0.7044, 0.8971, 0.7064, 0.3105, 0.7295, 0.304, 0.7295, 0.8972, 0.6563, 0.8968, 0.6612, 0.3038, 0.6844, 0.3105, 0.6844, 0.3105, 0.7064, 0.3105, 0.7044, 0.8971, 0.7064, 0.3105, 0.7295, 0.304, 0.7295, 0.8972, 0.6612, 0.3038, 0.6844, 0.3105, 0.6794, 0.897, 0.6794, 0.897, 0.6844, 0.3105, 0.7064, 0.3105, 0.7064, 0.3105, 0.7295, 0.304, 0.7295, 0.8972, 0.5778, 0.8993, 0.5827, 0.3063, 0.6059, 0.313, 0.6009, 0.8995, 0.6059, 0.313, 0.6279, 0.3131, 0.6279, 0.3131, 0.651, 0.3065, 0.651, 0.8997, 0.5778, 0.8993, 0.5827, 0.3063, 0.6059, 0.313, 0.6009, 0.8995, 0.6059, 0.313, 0.6279, 0.3131, 0.6279, 0.3131, 0.651, 0.3065, 0.651, 0.8997, 0.4973, 0.8998, 0.5022, 0.3068, 0.5254, 0.3135, 0.5254, 0.3135, 0.5474, 0.3135, 0.5455, 0.9001, 0.5455, 0.9001, 0.5474, 0.3135, 0.5705, 0.307, 0.4973, 0.8998, 0.5022, 0.3068, 0.5254, 0.3135, 0.5204, 0.9, 0.5254, 0.3135, 0.5474, 0.3135, 0.5474, 0.3135, 0.5705, 0.307, 0.5705, 0.9002, 0.7815, 0.7074, 0.7599, 0.7074, 0.7599, 0.2849, 0.8031, 0.2849, 0.8031, 0.7074, 0.7815, 0.7074, 0.7599, 0.7074, 0.7383, 0.7074, 0.7383, 0.2849, 0.8609, 0.6573, 0.821, 0.6577, 0.8197, 0.5144, 0.9421, 0.5159, 0.9368, 0.6575, 0.8989, 0.6509, 0.8989, 0.6509, 0.8609, 0.6573, 0.8595, 0.514, 0.9368, 0.6575, 0.92, 0.6847, 0.8994, 0.68, 0.8609, 0.6573, 0.8989, 0.6509, 0.8994, 0.68, 0.8328, 0.6909, 0.8609, 0.6573, 0.8784, 0.6861, 0.7432, 0.7315, 0.7722, 0.7315, 0.7722, 0.7417, 0.7432, 0.7417, 0.7722, 0.7417, 0.7722, 0.863, 0.7815, 0.7074, 0.7599, 0.7074, 0.7599, 0.2849, 0.8031, 0.2849, 0.8031, 0.7074, 0.7815, 0.7074, 0.7599, 0.2849, 0.7599, 0.7074, 0.7383, 0.7074, 0.8595, 0.514, 0.8609, 0.6573, 0.821, 0.6577, 0.9421, 0.5159, 0.9368, 0.6575, 0.8989, 0.6509, 0.8989, 0.6509, 0.8609, 0.6573, 0.8595, 0.514, 0.9368, 0.6575, 0.92, 0.6847, 0.8994, 0.68, 0.8609, 0.6573, 0.8989, 0.6509, 0.8994, 0.68, 0.8609, 0.6573, 0.8784, 0.6861, 0.8641, 0.7031, 0.7722, 0.7315, 0.7722, 0.7417, 0.7432, 0.7417, 0.7722, 0.7417, 0.7722, 0.863, 0.7432, 0.863, 0.7815, 0.7074, 0.7599, 0.7074, 0.7599, 0.2849, 0.8031, 0.7074, 0.7815, 0.7074, 0.7815, 0.2849, 0.7599, 0.2849, 0.7599, 0.7074, 0.7383, 0.7074, 0.8595, 0.514, 0.8609, 0.6573, 0.821, 0.6577, 0.9368, 0.6575, 0.8989, 0.6509, 0.9027, 0.5144, 0.8989, 0.6509, 0.8609, 0.6573, 0.8595, 0.514, 0.8989, 0.6509, 0.9368, 0.6575, 0.92, 0.6847, 0.8609, 0.6573, 0.8989, 0.6509, 0.8994, 0.68, 0.8609, 0.6573, 0.8784, 0.6861, 0.8641, 0.7031, 0.7432, 0.7315, 0.7722, 0.7315, 0.7722, 0.7417, 0.7722, 0.7417, 0.7722, 0.863, 0.7432, 0.863, 0.8168, 0.4512, 0.8168, 0.412, 0.8264, 0.3889, 0.8887, 0.4839, 0.8887, 0.3793, 0.9119, 0.3889, 0.9119, 0.4744, 0.9119, 0.3889, 0.9214, 0.412, 0.8495, 0.4839, 0.8495, 0.3793, 0.8887, 0.3793, 0.8264, 0.4744, 0.8264, 0.3889, 0.8495, 0.3793])
me_cube.use_remesh_fix_poles = True
me_cube.use_remesh_preserve_attributes = False
me_cube.update()

# ---- objects
ob_cube = bpy.data.objects.new('Cube', me_cube)

# ---- transforms, parenting, visibility, modifiers, constraints
ob_cube.location = (0.0, 0.0, 0.0)
ob_cube.scale = (0.03425, 0.03425, 0.04566)
_m = ob_cube.modifiers.new('Auto Smooth', 'NODES')
_m.node_group = ng_auto_smooth
_gi = [s.identifier for s in ng_auto_smooth.interface.items_tree if s.item_type == 'SOCKET' and s.in_out == 'INPUT']
_m[_gi[1]] = 2.187  # Angle

# ---- collection membership
col_collection.objects.link(ob_cube)

# ---- scene / render settings (as saved in the file)
scene.frame_start = 1; scene.frame_end = 60; scene.frame_set(1)
scene.render.engine = 'CYCLES'
scene.cycles.use_denoising = False
scene.cycles.sampling_pattern = 'TABULATED_SOBOL'
scene.cycles.use_light_tree = False
scene.cycles.bake_type = 'DIFFUSE'
scene.view_settings.view_transform = 'Filmic'
bpy.context.view_layer.update()

# ---- added for rendering (the .blend has no active camera and no usable light): camera, sun
cam_auto = bpy.data.cameras.new('AutoCamera')
cam_auto.lens = 50.0
cam_auto.sensor_width = 36.0
cam_auto.clip_end = 1000.0
ob_auto_camera = bpy.data.objects.new('AutoCamera', cam_auto)
scene.collection.objects.link(ob_auto_camera)
ob_auto_camera.location = (0.178302, -0.217017, 0.224161)
ob_auto_camera.rotation_euler = (1.09748, -7.21219e-08, 0.694738)
scene.camera = ob_auto_camera
light_auto_sun = bpy.data.lights.new('AutoSun', 'SUN')
light_auto_sun.energy = 3.0
light_auto_sun.angle = 0.0523599
ob_auto_sun = bpy.data.objects.new('AutoSun', light_auto_sun)
scene.collection.objects.link(ob_auto_sun)
ob_auto_sun.rotation_euler = (0.872665, 0.174533, 0.523599)
bpy.context.view_layer.update()
